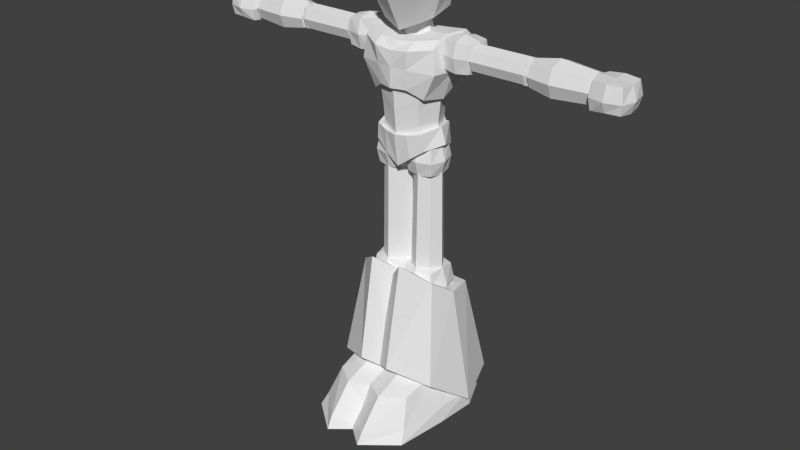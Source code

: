 # Source: MegamanKid.blend  (saved by Blender 2.78.0; exported with 4.5.12 LTS)
import bpy
from mathutils import Matrix  # noqa: F401  (used for matrix-valued properties, if any)

bpy.ops.wm.read_factory_settings(use_empty=True)
scene = bpy.context.scene
scene.name = 'Scene'

# ---- collections
col_collection_1 = bpy.data.collections.new('Collection 1'); scene.collection.children.link(col_collection_1)

# ---- world
world_world = bpy.data.worlds.new('World'); scene.world = world_world
world_world.color = (0.05088, 0.05088, 0.05088)
world_world.use_sun_shadow = False
world_world.sun_shadow_jitter_overblur = 0.0
world_world.cycles.sampling_method = 'NONE'
world_world.cycles.sample_map_resolution = 256

# ---- meshes
me_cube_012 = bpy.data.meshes.new('Cube.012')
me_cube_012.from_pydata([(0.0622, -0.06858, 1.377), (0.06381, -0.07667, 1.547), (0.06033, 0.09489, 1.399), (0.06221, 0.1077, 1.542), (0.07274, 0.1004, 1.462), (0.08181, -0.1023, 1.462), (0.06616, 0.01184, 1.567), (0.07329, -0.0009676, 1.384), (0.09729, -0.0009676, 1.459), (0.4434, -0.03287, 1.259), (0.4434, 0.03287, 1.259), (0.6475, 0.03607, 1.256), (0.6475, -0.03607, 1.256), (0.4434, -0.03287, 1.325), (0.4434, 0.03287, 1.325), (0.6475, 0.03607, 1.328), (0.6475, -0.03607, 1.328), (0.4434, -0.04551, 1.292), (0.4434, 0.04551, 1.292), (0.6475, 0.04994, 1.292), (0.6475, -0.04994, 1.292), (0.4434, 0.0, 1.338), (0.4434, 0.0, 1.247), (0.6475, 0.0, 1.342), (0.6475, 0.0, 1.242), (0.4434, 0.0, 1.292), (0.6475, 0.0, 1.292), (0.5242, 0.0447, 1.337), (0.5242, 0.0447, 1.248), (0.5242, -0.0447, 1.337), (0.5242, -0.0447, 1.248), (0.5242, 0.06189, 1.292), (0.5242, -0.06189, 1.292), (0.5242, 0.0, 1.23), (0.5242, 0.0, 1.354), (0.1429, -0.03595, 1.248), (0.1429, 0.05274, 1.248), (0.2315, 0.05274, 1.248), (0.2315, -0.03595, 1.248), (0.1429, -0.03595, 1.337), (0.1429, 0.05274, 1.337), (0.2315, 0.05274, 1.337), (0.2315, -0.03595, 1.337), (0.1379, -0.04092, 1.293), (0.1379, 0.008394, 1.342), (0.1379, 0.05771, 1.293), (0.1379, 0.008394, 1.243), (0.1872, 0.05771, 1.342), (0.2365, 0.05771, 1.293), (0.1872, 0.05771, 1.243), (0.2365, 0.008394, 1.342), (0.2365, -0.04092, 1.293), (0.2365, 0.008394, 1.243), (0.1872, -0.04092, 1.342), (0.1872, -0.04092, 1.243), (0.1252, 0.008394, 1.293), (0.1872, 0.07037, 1.293), (0.2492, 0.008394, 1.293), (0.1872, -0.05358, 1.293), (0.1872, 0.008394, 1.231), (0.1872, 0.008394, 1.355), (0.09478, 0.08029, 1.149), (0.09624, -0.07533, 1.147), (0.1535, 0.1011, 1.313), (0.1306, -0.07603, 1.313), (0.1388, -9.166e-08, 1.314), (0.1139, 0.0001544, 1.135), (0.1447, 0.06695, 1.348), (0.1277, -0.04475, 1.337), (0.1332, -0.00104, 1.348), (0.06853, 0.1075, 1.304), (0.04812, -0.1052, 1.177), (0.04739, 0.09596, 1.173), (0.06179, -0.1171, 1.304), (0.06424, 0.01633, 1.181), (0.06853, 0.07125, 1.339), (0.06182, -0.08054, 1.328), (0.06857, -0.00104, 1.339), (0.1463, 0.09072, 1.228), (0.1403, -0.08047, 1.236), (0.1494, 7.715e-05, 1.233), (0.05495, -0.1111, 1.243), (0.05796, 0.1018, 1.239), (0.08113, 0.07222, 1.01), (0.06954, -0.06738, 1.01), (0.099, 0.00298, 1.007), (0.1178, 0.003918, 1.227), (0.09766, 0.08342, 1.227), (0.09766, -0.0863, 1.227), (0.1046, 0.002331, 1.157), (0.07563, 0.07298, 1.157), (0.07563, -0.07428, 1.157), (0.09959, 0.002059, 1.1), (0.07023, 0.06871, 1.1), (0.07023, -0.06926, 1.1), (0.09462, 0.001963, 1.05), (0.06824, 0.06772, 1.05), (0.06679, -0.06667, 1.05), (0.09334, 0.07227, 0.9596), (0.09334, -0.07037, 0.9745), (0.1272, -0.0001201, 0.986), (0.1092, -0.0001201, 1.041), (0.08921, 0.06542, 1.036), (0.08708, -0.07449, 1.03), (0.06587, -0.0001201, 1.03), (0.04429, 0.08157, 1.031), (0.04667, -0.0819, 0.9404), (0.04667, 0.08273, 0.9255), (0.0413, -0.09128, 1.021), (0.04911, -0.00529, 0.941), (0.02163, -0.0383, 0.5381), (0.02163, 0.0383, 0.5381), (0.09823, 0.0383, 0.5381), (0.09823, -0.0383, 0.5381), (0.02596, -0.03397, 0.8984), (0.02596, 0.03397, 0.8984), (0.09389, 0.03397, 0.8984), (0.09389, -0.03397, 0.8984), (0.05993, 0.05478, 0.8984), (0.05993, 0.06178, 0.5381), (0.05993, -0.05478, 0.8984), (0.05993, -0.06178, 0.5381), (0.005144, 4.43e-09, 0.8984), (-0.00185, 3.498e-09, 0.5381), (0.1147, 4.43e-09, 0.8984), (0.1217, 3.498e-09, 0.5381), (0.05993, 4.43e-09, 0.5381), (0.05993, 4.43e-09, 0.8984), (0.006714, -0.05478, 0.4278), (0.006714, 0.05478, 0.4278), (0.1163, 0.05478, 0.4278), (0.1163, -0.05478, 0.4278), (0.006714, -0.05478, 0.5373), (0.006714, 0.05478, 0.5373), (0.1163, 0.05478, 0.5373), (0.1163, -0.05478, 0.5373), (-0.001229, -0.06272, 0.4826), (-0.001229, 7.224e-09, 0.5453), (-0.001229, 0.06272, 0.4826), (-0.001229, 5.361e-09, 0.4198), (0.06149, 0.06272, 0.5453), (0.1242, 0.06272, 0.4826), (0.06149, 0.06272, 0.4198), (0.1242, 6.292e-09, 0.5453), (0.1242, -0.06272, 0.4826), (0.1242, 6.292e-09, 0.4198), (0.06149, -0.06272, 0.5453), (0.06149, -0.06272, 0.4198), (-0.02057, 6.292e-09, 0.4826), (0.06149, 0.08206, 0.4826), (0.1436, 6.292e-09, 0.4826), (0.06149, -0.08206, 0.4826), (0.06149, 6.292e-09, 0.4005), (0.06149, 5.361e-09, 0.5646), (-0.04575, -0.1524, 0.1736), (-0.04444, 0.1957, 0.1027), (0.1753, 0.1897, 0.08642), (0.1889, -0.1414, 0.1702), (-0.02961, -0.08982, 0.4889), (-0.01649, 0.08559, 0.4644), (0.1501, 0.09448, 0.4633), (0.1435, -0.08151, 0.5239), (0.06355, 0.1149, 0.4506), (0.0599, 0.2265, 0.1236), (0.05731, -0.1456, 0.5865), (0.05676, -0.2135, 0.2226), (-0.04663, -0.008922, 0.468), (-0.1078, -0.007152, 0.05774), (0.171, 1.933e-08, 0.47), (0.2353, 0.01722, 0.05491), (0.05755, 2.119e-08, 0.4763), (0.06115, -0.007152, 0.06279), (0.07003, -0.269, 0.1469), (0.06998, 0.2025, 0.01133), (0.1684, 0.1582, 0.01133), (0.1848, -0.2864, 0.01133), (0.06998, -0.379, 0.01133), (0.06991, 0.1328, 0.2024), (0.1269, 0.1022, 0.1838), (0.1461, -0.2138, 0.1458), (-0.007315, 0.1083, 0.1839), (-0.04851, 0.1509, 0.01133), (-0.00613, -0.225, 0.1415), (-0.04312, -0.2879, 0.01133), (0.06979, 0.01911, 0.218), (0.1651, 0.0262, 0.1872), (0.219, 0.04707, 0.01133), (0.06998, 0.0461, 0.01133), (-0.07889, 0.045, 0.01133), (-0.02697, 0.02742, 0.1881), (0.06882, -0.1018, 0.2031), (0.1554, -0.07863, 0.1794), (0.06998, -0.1505, 0.01133), (-0.07102, -0.1027, 0.01133), (-0.02297, -0.084, 0.1806), (0.2088, -0.1022, 0.01133), (0.06622, 0.1986, 0.0991), (0.0713, -0.358, 0.04816), (0.1564, 0.1422, 0.07745), (0.1723, -0.2594, 0.05098), (-0.03643, 0.1427, 0.07745), (-0.02918, -0.2666, 0.04829), (0.2164, 0.04203, 0.0754), (-0.07831, 0.04192, 0.07603), (0.2016, -0.08327, 0.06611), (-0.07014, -0.08694, 0.068), (0.01279, -0.04555, 0.8833), (0.01279, 0.04555, 0.8833), (0.1039, 0.04555, 0.8833), (0.1039, -0.04555, 0.8833), (0.01279, -0.04555, 0.9744), (0.01279, 0.04555, 0.9744), (0.1039, 0.04555, 0.9744), (0.1039, -0.04555, 0.9744), (0.00618, -0.05216, 0.9288), (0.00618, -2.269e-10, 0.981), (0.00618, 0.05216, 0.9288), (0.00618, -2.269e-10, 0.8767), (0.05834, 0.05216, 0.981), (0.1105, 0.05216, 0.9288), (0.05834, 0.05216, 0.8767), (0.1105, -2.269e-10, 0.981), (0.1105, -0.05216, 0.9288), (0.1105, -2.269e-10, 0.8767), (0.05834, -0.05216, 0.981), (0.05834, -0.05216, 0.8767), (-0.009901, -2.269e-10, 0.9288), (0.05834, 0.06824, 0.9288), (0.1266, -2.269e-10, 0.9288), (0.05834, -0.06824, 0.9288), (0.05834, -2.269e-10, 0.8606), (0.05834, -2.269e-10, 0.9971), (-0.007441, -0.04555, 0.9434), (-0.007441, 0.04555, 0.9434), (0.001582, 4.443e-09, 0.9458), (-0.01057, 4.584e-09, 0.8926), (0.3999, -0.02908, 1.263), (0.3999, 0.03047, 1.263), (0.4595, 0.03047, 1.263), (0.4595, -0.02908, 1.263), (0.3999, -0.02908, 1.323), (0.3999, 0.03047, 1.323), (0.4595, 0.03047, 1.323), (0.4595, -0.02908, 1.323), (0.3966, -0.03243, 1.293), (0.3966, 0.0006947, 1.326), (0.3966, 0.03381, 1.293), (0.3966, 0.0006947, 1.26), (0.4297, 0.03381, 1.326), (0.4628, 0.03381, 1.293), (0.4297, 0.03381, 1.26), (0.4628, 0.0006947, 1.326), (0.4628, -0.03243, 1.293), (0.4628, 0.0006947, 1.26), (0.4297, -0.03243, 1.326), (0.4297, -0.03243, 1.26), (0.3881, 0.0006947, 1.293), (0.4297, 0.04232, 1.293), (0.4713, 0.0006947, 1.293), (0.4297, -0.04093, 1.293), (0.4297, 0.0006947, 1.251), (0.4297, 0.0006947, 1.334), (0.2405, -0.03164, 1.262), (0.2405, 0.03164, 1.262), (0.4276, 0.03164, 1.262), (0.4276, -0.03164, 1.262), (0.2405, -0.03164, 1.326), (0.2405, 0.03164, 1.326), (0.4276, 0.03164, 1.326), (0.4276, -0.03164, 1.326), (0.2405, -0.04381, 1.294), (0.2405, 0.04381, 1.294), (0.4276, 0.04381, 1.294), (0.4276, -0.04381, 1.294), (0.2405, 0.0, 1.338), (0.2405, 0.0, 1.25), (0.4276, 0.0, 1.338), (0.4276, 0.0, 1.25), (0.2405, 0.0, 1.294), (0.4276, 0.0, 1.294), (0.6565, -0.05488, 1.248), (0.6565, 0.04025, 1.248), (0.7517, 0.04025, 1.254), (0.7517, -0.05488, 1.254), (0.6565, -0.04896, 1.335), (0.6565, 0.04025, 1.335), (0.7517, 0.04025, 1.335), (0.7517, -0.05488, 1.335), (0.6512, -0.06022, 1.287), (0.6512, -0.007318, 1.34), (0.6512, 0.05222, 1.287), (0.6512, -0.007318, 1.243), (0.7041, 0.04113, 1.34), (0.757, 0.05222, 1.287), (0.7041, 0.04558, 1.254), (0.757, -0.007318, 1.332), (0.757, -0.06022, 1.287), (0.757, -0.007318, 1.249), (0.7041, -0.06022, 1.336), (0.7041, -0.06022, 1.254), (0.6376, -0.007318, 1.287), (0.7041, 0.05618, 1.287), (0.7706, -0.007318, 1.287), (0.7041, -0.0738, 1.287), (0.7041, -0.007318, 1.251), (0.7041, -0.007318, 1.34), (0.04241, 0.04545, 1.329), (0.0405, -0.02555, 1.329), (0.05609, 0.0122, 1.329), (0.0381, 0.01231, 1.373), (0.03092, 0.04053, 1.373), (0.03092, -0.01851, 1.373), (-0.0622, -0.06858, 1.377), (-0.06381, -0.07667, 1.547), (-0.06033, 0.09489, 1.399), (-0.06221, 0.1077, 1.542), (-0.07274, 0.1004, 1.462), (-0.08181, -0.1023, 1.462), (-0.06616, 0.01184, 1.567), (-0.07329, -0.0009676, 1.384), (-0.09729, -0.0009676, 1.459), (0.0, 0.1155, 1.557), (0.0, 0.1026, 1.381), (0.0, -0.1059, 1.548), (0.0, -0.07569, 1.349), (0.0, -0.1324, 1.459), (0.0, 0.1305, 1.459), (0.0, 0.01184, 1.582), (0.0, -0.0009676, 1.354), (-0.4434, -0.03287, 1.259), (-0.4434, 0.03287, 1.259), (-0.6475, 0.03607, 1.256), (-0.6475, -0.03607, 1.256), (-0.4434, -0.03287, 1.325), (-0.4434, 0.03287, 1.325), (-0.6475, 0.03607, 1.328), (-0.6475, -0.03607, 1.328), (-0.4434, -0.04551, 1.292), (-0.4434, 0.04551, 1.292), (-0.6475, 0.04994, 1.292), (-0.6475, -0.04994, 1.292), (-0.4434, 0.0, 1.338), (-0.4434, 0.0, 1.247), (-0.6475, 0.0, 1.342), (-0.6475, 0.0, 1.242), (-0.4434, 0.0, 1.292), (-0.6475, 0.0, 1.292), (-0.5242, 0.0447, 1.337), (-0.5242, 0.0447, 1.248), (-0.5242, -0.0447, 1.337), (-0.5242, -0.0447, 1.248), (-0.5242, 0.06189, 1.292), (-0.5242, -0.06189, 1.292), (-0.5242, 0.0, 1.23), (-0.5242, 0.0, 1.354), (-0.1429, -0.03595, 1.248), (-0.1429, 0.05274, 1.248), (-0.2315, 0.05274, 1.248), (-0.2315, -0.03595, 1.248), (-0.1429, -0.03595, 1.337), (-0.1429, 0.05274, 1.337), (-0.2315, 0.05274, 1.337), (-0.2315, -0.03595, 1.337), (-0.1379, -0.04092, 1.293), (-0.1379, 0.008394, 1.342), (-0.1379, 0.05771, 1.293), (-0.1379, 0.008394, 1.243), (-0.1872, 0.05771, 1.342), (-0.2365, 0.05771, 1.293), (-0.1872, 0.05771, 1.243), (-0.2365, 0.008394, 1.342), (-0.2365, -0.04092, 1.293), (-0.2365, 0.008394, 1.243), (-0.1872, -0.04092, 1.342), (-0.1872, -0.04092, 1.243), (-0.1252, 0.008394, 1.293), (-0.1872, 0.07037, 1.293), (-0.2492, 0.008394, 1.293), (-0.1872, -0.05358, 1.293), (-0.1872, 0.008394, 1.231), (-0.1872, 0.008394, 1.355), (-0.09478, 0.08029, 1.149), (-0.09624, -0.07533, 1.147), (-0.1535, 0.1011, 1.313), (-0.1306, -0.07603, 1.313), (-0.1388, -9.166e-08, 1.314), (-0.1139, 0.0001544, 1.135), (-0.1447, 0.06695, 1.348), (-0.1277, -0.04475, 1.337), (-0.1332, -0.00104, 1.348), (-0.06853, 0.1075, 1.304), (-0.04812, -0.1052, 1.177), (-0.04739, 0.09596, 1.173), (-0.06179, -0.1171, 1.304), (-0.06424, 0.01633, 1.181), (-0.06853, 0.07125, 1.339), (-0.06182, -0.08054, 1.328), (-0.06857, -0.00104, 1.339), (-0.1463, 0.09072, 1.228), (-0.1403, -0.08047, 1.236), (-0.1494, 7.715e-05, 1.233), (-0.05495, -0.1111, 1.243), (-0.05796, 0.1018, 1.239), (0.0, 0.1139, 1.297), (0.0, 0.1116, 1.173), (0.0, -0.1163, 1.297), (0.0, -0.1195, 1.177), (0.0, 0.0325, 1.173), (0.0, 0.07555, 1.332), (0.0, -0.09114, 1.322), (0.0, -0.00104, 1.332), (0.0, 0.1128, 1.235), (0.0, -0.1206, 1.246), (-0.08113, 0.07222, 1.01), (-0.06954, -0.06738, 1.01), (-0.099, 0.00298, 1.007), (-0.1178, 0.003918, 1.227), (-0.09766, 0.08342, 1.227), (-0.09766, -0.0863, 1.227), (-0.1046, 0.002331, 1.157), (-0.07563, 0.07298, 1.157), (-0.07563, -0.07428, 1.157), (-0.09959, 0.002059, 1.1), (-0.07023, 0.06871, 1.1), (-0.07023, -0.06926, 1.1), (-0.09462, 0.001963, 1.05), (-0.06824, 0.06772, 1.05), (-0.06679, -0.06667, 1.05), (0.0, 0.003218, 1.227), (0.0, 0.004247, 0.9989), (0.0, 0.09968, 1.227), (0.0, 0.09451, 1.01), (0.0, -0.1017, 1.227), (0.0, -0.09048, 1.01), (0.0, 0.1018, 1.157), (0.0, -0.1036, 1.157), (0.0, 0.0989, 1.1), (0.0, -0.09929, 1.1), (0.0, 0.09591, 1.05), (0.0, -0.09451, 1.05), (-0.09334, 0.07227, 0.9596), (-0.09334, -0.07037, 0.9745), (-0.1272, -0.0001201, 0.986), (-0.1092, -0.0001201, 1.041), (-0.08921, 0.06542, 1.036), (-0.08708, -0.07449, 1.03), (-0.06587, -0.0001201, 1.03), (-0.04429, 0.08157, 1.031), (-0.04667, -0.0819, 0.9404), (-0.04667, 0.08273, 0.9255), (-0.0413, -0.09128, 1.021), (-0.04911, -0.00529, 0.941), (0.0, -0.0001201, 1.02), (0.0, -0.0001201, 0.8742), (0.0, 0.09772, 1.027), (0.0, 0.08301, 0.9064), (0.0, -0.1021, 1.02), (0.0, -0.08325, 0.9064), (-0.02023, -0.03987, 0.5383), (-0.0207, 0.03673, 0.539), (-0.09731, 0.03626, 0.539), (-0.09684, -0.04034, 0.5383), (-0.02455, -0.03875, 0.8986), (-0.02496, 0.02918, 0.8992), (-0.09289, 0.02876, 0.8992), (-0.09248, -0.03916, 0.8986), (-0.05906, 0.04979, 0.8994), (-0.05915, 0.05997, 0.5392), (-0.05839, -0.05977, 0.8984), (-0.05839, -0.06358, 0.5381), (-0.003938, -0.004656, 0.8989), (0.003007, -0.001423, 0.5386), (-0.1135, -0.005328, 0.8989), (-0.1205, -0.002179, 0.5386), (-0.05877, -0.001801, 0.5386), (-0.05872, -0.004992, 0.8989), (-0.005236, -0.05527, 0.4278), (-0.005907, 0.05428, 0.4288), (-0.1155, 0.05361, 0.4288), (-0.1148, -0.05595, 0.4278), (-0.005221, -0.05625, 0.5374), (-0.005892, 0.05331, 0.5383), (-0.1155, 0.05264, 0.5384), (-0.1148, -0.05692, 0.5374), (0.002763, -0.06365, 0.4825), (0.002387, -0.00149, 0.5458), (0.001994, 0.06178, 0.4836), (0.00237, -0.0003788, 0.4204), (-0.06072, 0.06085, 0.5464), (-0.1234, 0.06102, 0.4836), (-0.06074, 0.06196, 0.4209), (-0.1231, -0.002258, 0.5458), (-0.1227, -0.06442, 0.4825), (-0.1231, -0.001147, 0.4204), (-0.05995, -0.06459, 0.5453), (-0.05997, -0.06348, 0.4198), (0.02172, -0.0008159, 0.4831), (-0.06085, 0.08074, 0.4838), (-0.1424, -0.001821, 0.4831), (-0.05984, -0.08338, 0.4824), (-0.06035, -0.0005917, 0.401), (-0.06033, -0.002045, 0.5651), (0.04779, -0.1503, 0.1728), (0.04434, 0.1984, 0.105), (-0.1753, 0.1912, 0.08865), (-0.187, -0.1407, 0.1694), (0.03131, -0.09063, 0.4886), (0.01712, 0.0849, 0.4657), (-0.1495, 0.09278, 0.4647), (-0.1418, -0.08369, 0.5237), (-0.06311, 0.1139, 0.4521), (-0.06018, 0.2284, 0.1261), (-0.05526, -0.1478, 0.5858), (-0.05434, -0.2125, 0.2213), (0.04783, -0.009449, 0.4684), (0.1089, -0.00367, 0.0582), (-0.1699, -0.001878, 0.4705), (-0.2344, 0.01862, 0.05562), (-0.0564, -0.001239, 0.4768), (-0.06001, -0.00475, 0.06326), (-0.06728, -0.2674, 0.1451), (-0.07013, 0.2053, 0.01367), (-0.1683, 0.1604, 0.01329), (-0.182, -0.2843, 0.009348), (-0.06657, -0.3762, 0.008519), (-0.06961, 0.1339, 0.2041), (-0.1264, 0.1031, 0.1852), (-0.1437, -0.2126, 0.1444), (0.007761, 0.11, 0.1854), (0.04867, 0.1545, 0.0132), (0.008612, -0.2228, 0.1401), (0.04597, -0.2844, 0.009316), (-0.06879, 0.02008, 0.2187), (-0.1641, 0.02686, 0.188), (-0.2182, 0.04896, 0.01231), (-0.06918, 0.0489, 0.01228), (0.0797, 0.04871, 0.01226), (0.02791, 0.02925, 0.1889), (-0.06708, -0.1007, 0.2027), (-0.1538, -0.07783, 0.1792), (-0.06797, -0.1477, 0.01054), (0.07273, -0.099, 0.01096), (0.02459, -0.08212, 0.1804), (-0.2071, -0.1003, 0.01098), (-0.06633, 0.2006, 0.1014), (-0.06802, -0.3555, 0.04553), (-0.1562, 0.1438, 0.07926), (-0.1696, -0.2576, 0.04923), (0.03665, 0.1456, 0.07924), (0.03191, -0.2635, 0.04646), (-0.2156, 0.04336, 0.07632), (0.07914, 0.04506, 0.07693), (-0.2, -0.08175, 0.06592), (0.07177, -0.08378, 0.06776), (-0.0113, -0.05012, 0.8834), (-0.01186, 0.04098, 0.8842), (-0.103, 0.04042, 0.8842), (-0.1024, -0.05068, 0.8834), (-0.01129, -0.05093, 0.9745), (-0.01185, 0.04017, 0.9753), (-0.103, 0.03962, 0.9753), (-0.1024, -0.05148, 0.9745), (-0.004651, -0.05709, 0.9289), (-0.004963, -0.005394, 0.9815), (-0.00529, 0.04722, 0.9298), (-0.004977, -0.00447, 0.8772), (-0.05744, 0.04644, 0.9819), (-0.1096, 0.04658, 0.9298), (-0.05745, 0.04736, 0.8776), (-0.1093, -0.006033, 0.9815), (-0.109, -0.05773, 0.9289), (-0.1093, -0.005109, 0.8772), (-0.0568, -0.05787, 0.981), (-0.05681, -0.05694, 0.8767), (0.01111, -0.004834, 0.9293), (-0.05754, 0.06298, 0.9299), (-0.1254, -0.00567, 0.9293), (-0.05671, -0.07349, 0.9287), (-0.05714, -0.004647, 0.8611), (-0.05712, -0.005856, 0.9976), (0.007441, -0.04555, 0.9434), (0.007441, 0.04555, 0.9434), (-0.001582, 4.443e-09, 0.9458), (0.01057, 4.584e-09, 0.8926), (-0.3999, -0.02908, 1.263), (-0.3999, 0.03047, 1.263), (-0.4595, 0.03047, 1.263), (-0.4595, -0.02908, 1.263), (-0.3999, -0.02908, 1.323), (-0.3999, 0.03047, 1.323), (-0.4595, 0.03047, 1.323), (-0.4595, -0.02908, 1.323), (-0.3966, -0.03243, 1.293), (-0.3966, 0.0006947, 1.326), (-0.3966, 0.03381, 1.293), (-0.3966, 0.0006947, 1.26), (-0.4297, 0.03381, 1.326), (-0.4628, 0.03381, 1.293), (-0.4297, 0.03381, 1.26), (-0.4628, 0.0006947, 1.326), (-0.4628, -0.03243, 1.293), (-0.4628, 0.0006947, 1.26), (-0.4297, -0.03243, 1.326), (-0.4297, -0.03243, 1.26), (-0.3881, 0.0006947, 1.293), (-0.4297, 0.04232, 1.293), (-0.4713, 0.0006947, 1.293), (-0.4297, -0.04093, 1.293), (-0.4297, 0.0006947, 1.251), (-0.4297, 0.0006947, 1.334), (-0.2405, -0.03164, 1.262), (-0.2405, 0.03164, 1.262), (-0.4276, 0.03164, 1.262), (-0.4276, -0.03164, 1.262), (-0.2405, -0.03164, 1.326), (-0.2405, 0.03164, 1.326), (-0.4276, 0.03164, 1.326), (-0.4276, -0.03164, 1.326), (-0.2405, -0.04381, 1.294), (-0.2405, 0.04381, 1.294), (-0.4276, 0.04381, 1.294), (-0.4276, -0.04381, 1.294), (-0.2405, 0.0, 1.338), (-0.2405, 0.0, 1.25), (-0.4276, 0.0, 1.338), (-0.4276, 0.0, 1.25), (-0.2405, 0.0, 1.294), (-0.4276, 0.0, 1.294), (-0.6565, -0.05488, 1.248), (-0.6565, 0.04025, 1.248), (-0.7517, 0.04025, 1.254), (-0.7517, -0.05488, 1.254), (-0.6565, -0.04896, 1.335), (-0.6565, 0.04025, 1.335), (-0.7517, 0.04025, 1.335), (-0.7517, -0.05488, 1.335), (-0.6512, -0.06022, 1.287), (-0.6512, -0.007318, 1.34), (-0.6512, 0.05222, 1.287), (-0.6512, -0.007318, 1.243), (-0.7041, 0.04113, 1.34), (-0.757, 0.05222, 1.287), (-0.7041, 0.04558, 1.254), (-0.757, -0.007318, 1.332), (-0.757, -0.06022, 1.287), (-0.757, -0.007318, 1.249), (-0.7041, -0.06022, 1.336), (-0.7041, -0.06022, 1.254), (-0.6376, -0.007318, 1.287), (-0.7041, 0.05618, 1.287), (-0.7706, -0.007318, 1.287), (-0.7041, -0.0738, 1.287), (-0.7041, -0.007318, 1.251), (-0.7041, -0.007318, 1.34), (-0.04241, 0.04545, 1.329), (-0.0405, -0.02555, 1.329), (-0.05609, 0.0122, 1.329), (-0.0381, 0.01231, 1.373), (-0.03092, 0.04053, 1.373), (-0.03092, -0.01851, 1.373), (0.0, 0.01231, 1.373), (0.0, 0.01245, 1.329), (0.0, 0.04745, 1.373), (0.0, 0.06222, 1.329), (0.0, -0.02543, 1.373), (0.0, -0.04126, 1.329)], [(234, 233), (232, 234), (234, 235), (582, 581), (580, 582), (582, 583)], [(326, 4, 2, 322), (8, 5, 0, 7), (328, 322, 2, 7), (6, 3, 321, 327), (5, 325, 324, 0), (1, 323, 325, 5), (6, 1, 5, 8), (321, 3, 4, 326), (3, 6, 8, 4), (1, 6, 327, 323), (324, 328, 7, 0), (4, 8, 7, 2), (25, 18, 10, 22), (31, 19, 11, 28), (26, 20, 12, 24), (32, 17, 9, 30), (33, 28, 11, 24), (34, 27, 14, 21), (21, 14, 18, 25), (27, 15, 19, 31), (23, 16, 20, 26), (29, 13, 17, 32), (17, 25, 22, 9), (19, 26, 24, 11), (30, 33, 24, 12), (29, 34, 21, 13), (13, 21, 25, 17), (15, 23, 26, 19), (18, 31, 28, 10), (20, 32, 30, 12), (22, 10, 28, 33), (23, 15, 27, 34), (14, 27, 31, 18), (16, 29, 32, 20), (9, 22, 33, 30), (16, 23, 34, 29), (55, 45, 36, 46), (56, 48, 37, 49), (57, 51, 38, 52), (58, 43, 35, 54), (59, 49, 37, 52), (60, 47, 40, 44), (43, 55, 46, 35), (39, 44, 55, 43), (44, 40, 45, 55), (45, 56, 49, 36), (40, 47, 56, 45), (47, 41, 48, 56), (48, 57, 52, 37), (41, 50, 57, 48), (50, 42, 51, 57), (51, 58, 54, 38), (42, 53, 58, 51), (53, 39, 43, 58), (54, 59, 52, 38), (35, 46, 59, 54), (46, 36, 49, 59), (53, 60, 44, 39), (42, 50, 60, 53), (50, 41, 47, 60), (82, 78, 61, 72), (80, 79, 62, 66), (74, 72, 61, 66), (81, 412, 406, 71), (73, 64, 68, 76), (78, 80, 66, 61), (71, 74, 66, 62), (65, 63, 67, 69), (77, 75, 408, 410), (76, 77, 410, 409), (64, 65, 69, 68), (70, 403, 408, 75), (63, 70, 75, 67), (68, 69, 77, 76), (69, 67, 75, 77), (406, 407, 74, 71), (405, 73, 76, 409), (79, 81, 71, 62), (407, 404, 72, 74), (411, 82, 72, 404), (403, 70, 82, 411), (64, 73, 81, 79), (63, 65, 80, 78), (73, 405, 412, 81), (65, 64, 79, 80), (70, 63, 78, 82), (438, 96, 83, 431), (95, 97, 84, 85), (429, 431, 83, 85), (96, 95, 85, 83), (433, 429, 85, 84), (97, 439, 433, 84), (88, 86, 428, 432), (86, 87, 430, 428), (430, 87, 90, 434), (86, 88, 91, 89), (87, 86, 89, 90), (88, 432, 435, 91), (434, 90, 93, 436), (89, 91, 94, 92), (90, 89, 92, 93), (91, 435, 437, 94), (436, 93, 96, 438), (92, 94, 97, 95), (93, 92, 95, 96), (94, 437, 439, 97), (454, 105, 107, 455), (105, 102, 98, 107), (101, 103, 99, 100), (453, 455, 107, 109), (109, 107, 98, 100), (102, 101, 100, 98), (106, 109, 100, 99), (108, 456, 457, 106), (108, 104, 452, 456), (104, 105, 454, 452), (457, 453, 109, 106), (103, 108, 106, 99), (103, 101, 104, 108), (101, 102, 105, 104), (122, 115, 111, 123), (118, 116, 112, 119), (124, 117, 113, 125), (120, 114, 110, 121), (126, 119, 112, 125), (127, 118, 115, 122), (115, 118, 119, 111), (117, 120, 121, 113), (123, 111, 119, 126), (124, 116, 118, 127), (114, 122, 123, 110), (116, 124, 125, 112), (121, 126, 125, 113), (120, 127, 122, 114), (110, 123, 126, 121), (117, 124, 127, 120), (148, 138, 129, 139), (149, 141, 130, 142), (150, 144, 131, 145), (151, 136, 128, 147), (152, 142, 130, 145), (153, 140, 133, 137), (136, 148, 139, 128), (132, 137, 148, 136), (137, 133, 138, 148), (138, 149, 142, 129), (133, 140, 149, 138), (140, 134, 141, 149), (141, 150, 145, 130), (134, 143, 150, 141), (143, 135, 144, 150), (144, 151, 147, 131), (135, 146, 151, 144), (146, 132, 136, 151), (147, 152, 145, 131), (128, 139, 152, 147), (139, 129, 142, 152), (146, 153, 137, 132), (135, 143, 153, 146), (143, 134, 140, 153), (166, 159, 155, 167), (162, 160, 156, 163), (168, 161, 157, 169), (164, 158, 154, 165), (159, 162, 163, 155), (161, 164, 165, 157), (158, 166, 167, 154), (160, 168, 169, 156), (170, 164, 161, 168), (164, 170, 166, 158), (166, 170, 162, 159), (162, 170, 168, 160), (171, 165, 154, 167), (165, 171, 169, 157), (169, 171, 163, 156), (163, 171, 167, 155), (199, 197, 176, 175), (196, 198, 174, 173), (204, 199, 175, 195), (185, 178, 177, 184), (187, 173, 174, 186), (205, 201, 182, 194), (200, 196, 173, 181), (197, 201, 183, 176), (188, 181, 173, 187), (184, 177, 180, 189), (198, 202, 186, 174), (191, 185, 184, 190), (192, 187, 186, 195), (200, 203, 189, 180), (193, 188, 187, 192), (190, 184, 189, 194), (202, 204, 195, 186), (203, 205, 194, 189), (179, 191, 190, 172), (176, 192, 195, 175), (183, 193, 192, 176), (172, 190, 194, 182), (179, 172, 197, 199), (177, 178, 198, 196), (191, 179, 199, 204), (193, 183, 201, 205), (180, 177, 196, 200), (172, 182, 201, 197), (178, 185, 202, 198), (181, 188, 203, 200), (185, 191, 204, 202), (188, 193, 205, 203), (226, 216, 207, 217), (227, 219, 208, 220), (228, 222, 209, 223), (229, 214, 206, 225), (230, 220, 208, 223), (231, 218, 211, 215), (214, 226, 217, 206), (210, 215, 226, 214), (215, 211, 216, 226), (216, 227, 220, 207), (211, 218, 227, 216), (218, 212, 219, 227), (219, 228, 223, 208), (212, 221, 228, 219), (221, 213, 222, 228), (222, 229, 225, 209), (213, 224, 229, 222), (224, 210, 214, 229), (225, 230, 223, 209), (206, 217, 230, 225), (217, 207, 220, 230), (224, 231, 215, 210), (213, 221, 231, 224), (221, 212, 218, 231), (256, 246, 237, 247), (257, 249, 238, 250), (258, 252, 239, 253), (259, 244, 236, 255), (260, 250, 238, 253), (261, 248, 241, 245), (244, 256, 247, 236), (240, 245, 256, 244), (245, 241, 246, 256), (246, 257, 250, 237), (241, 248, 257, 246), (248, 242, 249, 257), (249, 258, 253, 238), (242, 251, 258, 249), (251, 243, 252, 258), (252, 259, 255, 239), (243, 254, 259, 252), (254, 240, 244, 259), (255, 260, 253, 239), (236, 247, 260, 255), (247, 237, 250, 260), (254, 261, 245, 240), (243, 251, 261, 254), (251, 242, 248, 261), (278, 271, 263, 275), (271, 272, 264, 263), (279, 273, 265, 277), (273, 270, 262, 265), (275, 263, 264, 277), (276, 268, 267, 274), (274, 267, 271, 278), (267, 268, 272, 271), (276, 269, 273, 279), (269, 266, 270, 273), (270, 278, 275, 262), (272, 279, 277, 264), (262, 275, 277, 265), (269, 276, 274, 266), (266, 274, 278, 270), (268, 276, 279, 272), (300, 290, 281, 291), (301, 293, 282, 294), (302, 296, 283, 297), (303, 288, 280, 299), (304, 294, 282, 297), (305, 292, 285, 289), (288, 300, 291, 280), (284, 289, 300, 288), (289, 285, 290, 300), (290, 301, 294, 281), (285, 292, 301, 290), (292, 286, 293, 301), (293, 302, 297, 282), (286, 295, 302, 293), (295, 287, 296, 302), (296, 303, 299, 283), (287, 298, 303, 296), (298, 284, 288, 303), (299, 304, 297, 283), (280, 291, 304, 299), (291, 281, 294, 304), (298, 305, 289, 284), (287, 295, 305, 298), (295, 286, 292, 305), (309, 311, 307, 308), (306, 310, 309, 308), (661, 663, 306, 308), (662, 310, 306, 663), (665, 661, 308, 307), (665, 307, 311, 664), (311, 309, 660, 664), (309, 310, 662, 660), (326, 322, 314, 316), (320, 319, 312, 317), (328, 319, 314, 322), (318, 327, 321, 315), (317, 312, 324, 325), (313, 317, 325, 323), (318, 320, 317, 313), (321, 326, 316, 315), (315, 316, 320, 318), (313, 323, 327, 318), (324, 312, 319, 328), (316, 314, 319, 320), (345, 342, 330, 338), (351, 348, 331, 339), (346, 344, 332, 340), (352, 350, 329, 337), (353, 344, 331, 348), (354, 341, 334, 347), (341, 345, 338, 334), (347, 351, 339, 335), (343, 346, 340, 336), (349, 352, 337, 333), (337, 329, 342, 345), (339, 331, 344, 346), (350, 332, 344, 353), (349, 333, 341, 354), (333, 337, 345, 341), (335, 339, 346, 343), (338, 330, 348, 351), (340, 332, 350, 352), (342, 353, 348, 330), (343, 354, 347, 335), (334, 338, 351, 347), (336, 340, 352, 349), (329, 350, 353, 342), (336, 349, 354, 343), (375, 366, 356, 365), (376, 369, 357, 368), (377, 372, 358, 371), (378, 374, 355, 363), (379, 372, 357, 369), (380, 364, 360, 367), (363, 355, 366, 375), (359, 363, 375, 364), (364, 375, 365, 360), (365, 356, 369, 376), (360, 365, 376, 367), (367, 376, 368, 361), (368, 357, 372, 377), (361, 368, 377, 370), (370, 377, 371, 362), (371, 358, 374, 378), (362, 371, 378, 373), (373, 378, 363, 359), (374, 358, 372, 379), (355, 374, 379, 366), (366, 379, 369, 356), (373, 359, 364, 380), (362, 373, 380, 370), (370, 380, 367, 361), (402, 392, 381, 398), (400, 386, 382, 399), (394, 386, 381, 392), (401, 391, 406, 412), (393, 396, 388, 384), (398, 381, 386, 400), (391, 382, 386, 394), (385, 389, 387, 383), (397, 410, 408, 395), (396, 409, 410, 397), (384, 388, 389, 385), (390, 395, 408, 403), (383, 387, 395, 390), (388, 396, 397, 389), (389, 397, 395, 387), (406, 391, 394, 407), (405, 409, 396, 393), (399, 382, 391, 401), (407, 394, 392, 404), (411, 404, 392, 402), (403, 411, 402, 390), (384, 399, 401, 393), (383, 398, 400, 385), (393, 401, 412, 405), (385, 400, 399, 384), (390, 402, 398, 383), (438, 431, 413, 426), (425, 415, 414, 427), (429, 415, 413, 431), (426, 413, 415, 425), (433, 414, 415, 429), (427, 414, 433, 439), (418, 432, 428, 416), (416, 428, 430, 417), (430, 434, 420, 417), (416, 419, 421, 418), (417, 420, 419, 416), (418, 421, 435, 432), (434, 436, 423, 420), (419, 422, 424, 421), (420, 423, 422, 419), (421, 424, 437, 435), (436, 438, 426, 423), (422, 425, 427, 424), (423, 426, 425, 422), (424, 427, 439, 437), (454, 455, 449, 447), (447, 449, 440, 444), (443, 442, 441, 445), (453, 451, 449, 455), (451, 442, 440, 449), (444, 440, 442, 443), (448, 441, 442, 451), (450, 448, 457, 456), (450, 456, 452, 446), (446, 452, 454, 447), (457, 448, 451, 453), (445, 441, 448, 450), (445, 450, 446, 443), (443, 446, 447, 444), (470, 471, 459, 463), (466, 467, 460, 464), (472, 473, 461, 465), (468, 469, 458, 462), (474, 473, 460, 467), (475, 470, 463, 466), (463, 459, 467, 466), (465, 461, 469, 468), (471, 474, 467, 459), (472, 475, 466, 464), (462, 458, 471, 470), (464, 460, 473, 472), (469, 461, 473, 474), (468, 462, 470, 475), (458, 469, 474, 471), (465, 468, 475, 472), (496, 487, 477, 486), (497, 490, 478, 489), (498, 493, 479, 492), (499, 495, 476, 484), (500, 493, 478, 490), (501, 485, 481, 488), (484, 476, 487, 496), (480, 484, 496, 485), (485, 496, 486, 481), (486, 477, 490, 497), (481, 486, 497, 488), (488, 497, 489, 482), (489, 478, 493, 498), (482, 489, 498, 491), (491, 498, 492, 483), (492, 479, 495, 499), (483, 492, 499, 494), (494, 499, 484, 480), (495, 479, 493, 500), (476, 495, 500, 487), (487, 500, 490, 477), (494, 480, 485, 501), (483, 494, 501, 491), (491, 501, 488, 482), (514, 515, 503, 507), (510, 511, 504, 508), (516, 517, 505, 509), (512, 513, 502, 506), (507, 503, 511, 510), (509, 505, 513, 512), (506, 502, 515, 514), (508, 504, 517, 516), (518, 516, 509, 512), (512, 506, 514, 518), (514, 507, 510, 518), (510, 508, 516, 518), (519, 515, 502, 513), (513, 505, 517, 519), (517, 504, 511, 519), (511, 503, 515, 519), (547, 523, 524, 545), (544, 521, 522, 546), (552, 543, 523, 547), (533, 532, 525, 526), (535, 534, 522, 521), (553, 542, 530, 549), (548, 529, 521, 544), (545, 524, 531, 549), (536, 535, 521, 529), (532, 537, 528, 525), (546, 522, 534, 550), (539, 538, 532, 533), (540, 543, 534, 535), (548, 528, 537, 551), (541, 540, 535, 536), (538, 542, 537, 532), (550, 534, 543, 552), (551, 537, 542, 553), (527, 520, 538, 539), (524, 523, 543, 540), (531, 524, 540, 541), (520, 530, 542, 538), (527, 547, 545, 520), (525, 544, 546, 526), (539, 552, 547, 527), (541, 553, 549, 531), (528, 548, 544, 525), (520, 545, 549, 530), (526, 546, 550, 533), (529, 548, 551, 536), (533, 550, 552, 539), (536, 551, 553, 541), (574, 565, 555, 564), (575, 568, 556, 567), (576, 571, 557, 570), (577, 573, 554, 562), (578, 571, 556, 568), (579, 563, 559, 566), (562, 554, 565, 574), (558, 562, 574, 563), (563, 574, 564, 559), (564, 555, 568, 575), (559, 564, 575, 566), (566, 575, 567, 560), (567, 556, 571, 576), (560, 567, 576, 569), (569, 576, 570, 561), (570, 557, 573, 577), (561, 570, 577, 572), (572, 577, 562, 558), (573, 557, 571, 578), (554, 573, 578, 565), (565, 578, 568, 555), (572, 558, 563, 579), (561, 572, 579, 569), (569, 579, 566, 560), (604, 595, 585, 594), (605, 598, 586, 597), (606, 601, 587, 600), (607, 603, 584, 592), (608, 601, 586, 598), (609, 593, 589, 596), (592, 584, 595, 604), (588, 592, 604, 593), (593, 604, 594, 589), (594, 585, 598, 605), (589, 594, 605, 596), (596, 605, 597, 590), (597, 586, 601, 606), (590, 597, 606, 599), (599, 606, 600, 591), (600, 587, 603, 607), (591, 600, 607, 602), (602, 607, 592, 588), (603, 587, 601, 608), (584, 603, 608, 595), (595, 608, 598, 585), (602, 588, 593, 609), (591, 602, 609, 599), (599, 609, 596, 590), (626, 623, 611, 619), (619, 611, 612, 620), (627, 625, 613, 621), (621, 613, 610, 618), (623, 625, 612, 611), (624, 622, 615, 616), (622, 626, 619, 615), (615, 619, 620, 616), (624, 627, 621, 617), (617, 621, 618, 614), (618, 610, 623, 626), (620, 612, 625, 627), (610, 613, 625, 623), (617, 614, 622, 624), (614, 618, 626, 622), (616, 620, 627, 624), (648, 639, 629, 638), (649, 642, 630, 641), (650, 645, 631, 644), (651, 647, 628, 636), (652, 645, 630, 642), (653, 637, 633, 640), (636, 628, 639, 648), (632, 636, 648, 637), (637, 648, 638, 633), (638, 629, 642, 649), (633, 638, 649, 640), (640, 649, 641, 634), (641, 630, 645, 650), (634, 641, 650, 643), (643, 650, 644, 635), (644, 631, 647, 651), (635, 644, 651, 646), (646, 651, 636, 632), (647, 631, 645, 652), (628, 647, 652, 639), (639, 652, 642, 629), (646, 632, 637, 653), (635, 646, 653, 643), (643, 653, 640, 634), (657, 656, 655, 659), (654, 656, 657, 658), (661, 656, 654, 663), (662, 663, 654, 658), (665, 655, 656, 661), (665, 664, 659, 655), (659, 664, 660, 657), (657, 660, 662, 658)])
me_cube_012.use_remesh_preserve_volume = False
me_cube_012.use_remesh_preserve_attributes = False
me_cube_012.use_mirror_vertex_groups = False
me_cube_012.update()
arm_armature_001 = bpy.data.armatures.new('Armature.001')  # bones are not reproduced

# ---- objects
ob_armature = bpy.data.objects.new('Armature', arm_armature_001)
ob_model = bpy.data.objects.new('Model', me_cube_012)

# ---- transforms, parenting, visibility, modifiers, constraints
ob_armature.location = (0.0, 0.0, 0.0)
ob_armature.show_in_front = True
ob_armature.lineart.crease_threshold = 0.0
ob_model.parent = ob_armature
ob_model.location = (0.0, 0.0, 0.0)
ob_model.lineart.crease_threshold = 0.0
_vg = ob_model.vertex_groups.new(name='Root')
_vg = ob_model.vertex_groups.new(name='Pelvis')
_vg.add([98, 99, 100, 101, 102, 103, 104, 105, 106, 107, 108, 109, 440, 441, 442, 443, 444, 445, 446, 447, 448, 449, 450, 451, 452, 453, 454, 455, 456, 457], 1.0, 'REPLACE')
_vg = ob_model.vertex_groups.new(name='Abdomen')
_vg.add([83, 84, 85, 86, 87, 88, 89, 90, 91, 92, 93, 94, 95, 96, 97, 413, 414, 415, 416, 417, 418, 419, 420, 421, 422, 423, 424, 425, 426, 427, 428, 429, 430, 431, 432, 433, 434, 435, 436, 437, 438, 439], 1.0, 'REPLACE')
_vg = ob_model.vertex_groups.new(name='Torso')
_vg.add([61, 62, 63, 64, 65, 66, 67, 68, 69, 70, 71, 72, 73, 74, 75, 76, 77, 78, 79, 80, 81, 82, 381, 382, 383, 384, 385, 386, 387, 388, 389, 390, 391, 392, 393, 394, 395, 396, 397, 398, 399, 400, 401, 402, 403, 404, 405, 406, 407, 408, 409, 410, 411, 412], 1.0, 'REPLACE')
_vg = ob_model.vertex_groups.new(name='Neck')
_vg.add([306, 307, 308, 309, 310, 311, 654, 655, 656, 657, 658, 659, 660, 661, 662, 663, 664, 665], 1.0, 'REPLACE')
_vg = ob_model.vertex_groups.new(name='Head')
_vg.add([0, 1, 2, 3, 4, 5, 6, 7, 8, 312, 313, 314, 315, 316, 317, 318, 319, 320, 321, 322, 323, 324, 325, 326, 327, 328], 1.0, 'REPLACE')
_vg = ob_model.vertex_groups.new(name='UpperArm.L')
_vg.add([35, 36, 37, 38, 39, 40, 41, 42, 43, 44, 45, 46, 47, 48, 49, 50, 51, 52, 53, 54, 55, 56, 57, 58, 59, 60, 262, 263, 264, 265, 266, 267, 268, 269, 270, 271, 272, 273, 274, 275, 276, 277, 278, 279], 1.0, 'REPLACE')
_vg = ob_model.vertex_groups.new(name='LowerArm.L')
_vg.add([9, 10, 11, 12, 13, 14, 15, 16, 17, 18, 19, 20, 21, 22, 23, 24, 25, 26, 27, 28, 29, 30, 31, 32, 33, 34, 236, 237, 238, 239, 240, 241, 242, 243, 244, 245, 246, 247, 248, 249, 250, 251, 252, 253, 254, 255, 256, 257, 258, 259, 260, 261], 1.0, 'REPLACE')
_vg = ob_model.vertex_groups.new(name='Hand.L')
_vg.add([280, 281, 282, 283, 284, 285, 286, 287, 288, 289, 290, 291, 292, 293, 294, 295, 296, 297, 298, 299, 300, 301, 302, 303, 304, 305], 1.0, 'REPLACE')
_vg = ob_model.vertex_groups.new(name='UpperArm.R')
_vg.add([355, 356, 357, 358, 359, 360, 361, 362, 363, 364, 365, 366, 367, 368, 369, 370, 371, 372, 373, 374, 375, 376, 377, 378, 379, 380, 610, 611, 612, 613, 614, 615, 616, 617, 618, 619, 620, 621, 622, 623, 624, 625, 626, 627], 1.0, 'REPLACE')
_vg = ob_model.vertex_groups.new(name='LowerArm.R')
_vg.add([329, 330, 331, 332, 333, 334, 335, 336, 337, 338, 339, 340, 341, 342, 343, 344, 345, 346, 347, 348, 349, 350, 351, 352, 353, 354, 584, 585, 586, 587, 588, 589, 590, 591, 592, 593, 594, 595, 596, 597, 598, 599, 600, 601, 602, 603, 604, 605, 606, 607, 608, 609], 1.0, 'REPLACE')
_vg = ob_model.vertex_groups.new(name='Hand.R')
_vg.add([628, 629, 630, 631, 632, 633, 634, 635, 636, 637, 638, 639, 640, 641, 642, 643, 644, 645, 646, 647, 648, 649, 650, 651, 652, 653], 1.0, 'REPLACE')
_vg = ob_model.vertex_groups.new(name='UpperLeg.L')
_vg.add([110, 111, 112, 113, 114, 115, 116, 117, 118, 119, 120, 121, 122, 123, 124, 125, 126, 127, 128, 129, 130, 131, 132, 133, 134, 135, 136, 137, 138, 139, 140, 141, 142, 143, 144, 145, 146, 147, 148, 149, 150, 151, 152, 153, 206, 207, 208, 209, 210, 211, 212, 213, 214, 215, 216, 217, 218, 219, 220, 221, 222, 223, 224, 225, 226, 227, 228, 229, 230, 231], 1.0, 'REPLACE')
_vg = ob_model.vertex_groups.new(name='LowerLeg.L')
_vg.add([154, 155, 156, 157, 158, 159, 160, 161, 162, 163, 164, 165, 166, 167, 168, 169, 170, 171], 1.0, 'REPLACE')
_vg = ob_model.vertex_groups.new(name='Foot.L')
_vg.add([172, 173, 174, 175, 176, 177, 178, 179, 180, 181, 182, 183, 184, 185, 186, 187, 188, 189, 190, 191, 192, 193, 194, 195, 196, 197, 198, 199, 200, 201, 202, 203, 204, 205], 1.0, 'REPLACE')
_vg = ob_model.vertex_groups.new(name='UpperLeg.R')
_vg.add([458, 459, 460, 461, 462, 463, 464, 465, 466, 467, 468, 469, 470, 471, 472, 473, 474, 475, 476, 477, 478, 479, 480, 481, 482, 483, 484, 485, 486, 487, 488, 489, 490, 491, 492, 493, 494, 495, 496, 497, 498, 499, 500, 501, 554, 555, 556, 557, 558, 559, 560, 561, 562, 563, 564, 565, 566, 567, 568, 569, 570, 571, 572, 573, 574, 575, 576, 577, 578, 579], 1.0, 'REPLACE')
_vg = ob_model.vertex_groups.new(name='LowerLeg.R')
_vg.add([502, 503, 504, 505, 506, 507, 508, 509, 510, 511, 512, 513, 514, 515, 516, 517, 518, 519], 1.0, 'REPLACE')
_vg = ob_model.vertex_groups.new(name='Foot.R')
_vg.add([520, 521, 522, 523, 524, 525, 526, 527, 528, 529, 530, 531, 532, 533, 534, 535, 536, 537, 538, 539, 540, 541, 542, 543, 544, 545, 546, 547, 548, 549, 550, 551, 552, 553], 1.0, 'REPLACE')
_vg = ob_model.vertex_groups.new(name='LegTarget.L')
_vg = ob_model.vertex_groups.new(name='ArmPoleTarget.L')
_vg = ob_model.vertex_groups.new(name='LegTarget.R')
_vg = ob_model.vertex_groups.new(name='ArmPoleTarget.R')
_m = ob_model.modifiers.new('Armature', 'ARMATURE')
_m.object = ob_armature

# ---- collection membership
col_collection_1.objects.link(ob_armature)
col_collection_1.objects.link(ob_model)

# ---- scene / render settings (as saved in the file)
scene.frame_start = 0; scene.frame_end = 19; scene.frame_set(13)
scene.render.engine = 'BLENDER_EEVEE_NEXT'
scene.render.resolution_percentage = 50
scene.render.dither_intensity = 0.0
scene.cycles.use_denoising = False
scene.cycles.samples = 10
scene.cycles.sampling_pattern = 'TABULATED_SOBOL'
scene.cycles.light_sampling_threshold = 0.0
scene.cycles.use_adaptive_sampling = False
scene.cycles.use_light_tree = False
scene.cycles.blur_glossy = 0.0
scene.cycles.pixel_filter_type = 'GAUSSIAN'
scene.cycles.sample_clamp_indirect = 0.0
scene.view_settings.view_transform = 'Standard'
bpy.context.view_layer.update()

# ---- added for rendering (the .blend has no active camera and no usable light): camera, sun
cam_auto = bpy.data.cameras.new('AutoCamera')
cam_auto.lens = 50.0
cam_auto.sensor_width = 36.0
cam_auto.clip_end = 1000.0
ob_auto_camera = bpy.data.objects.new('AutoCamera', cam_auto)
scene.collection.objects.link(ob_auto_camera)
ob_auto_camera.location = (2.07337, -2.55984, 2.34868)
ob_auto_camera.rotation_euler = (1.09748, -7.21219e-08, 0.694738)
scene.camera = ob_auto_camera
light_auto_sun = bpy.data.lights.new('AutoSun', 'SUN')
light_auto_sun.energy = 3.0
light_auto_sun.angle = 0.0523599
ob_auto_sun = bpy.data.objects.new('AutoSun', light_auto_sun)
scene.collection.objects.link(ob_auto_sun)
ob_auto_sun.rotation_euler = (0.872665, 0.174533, 0.523599)
bpy.context.view_layer.update()
